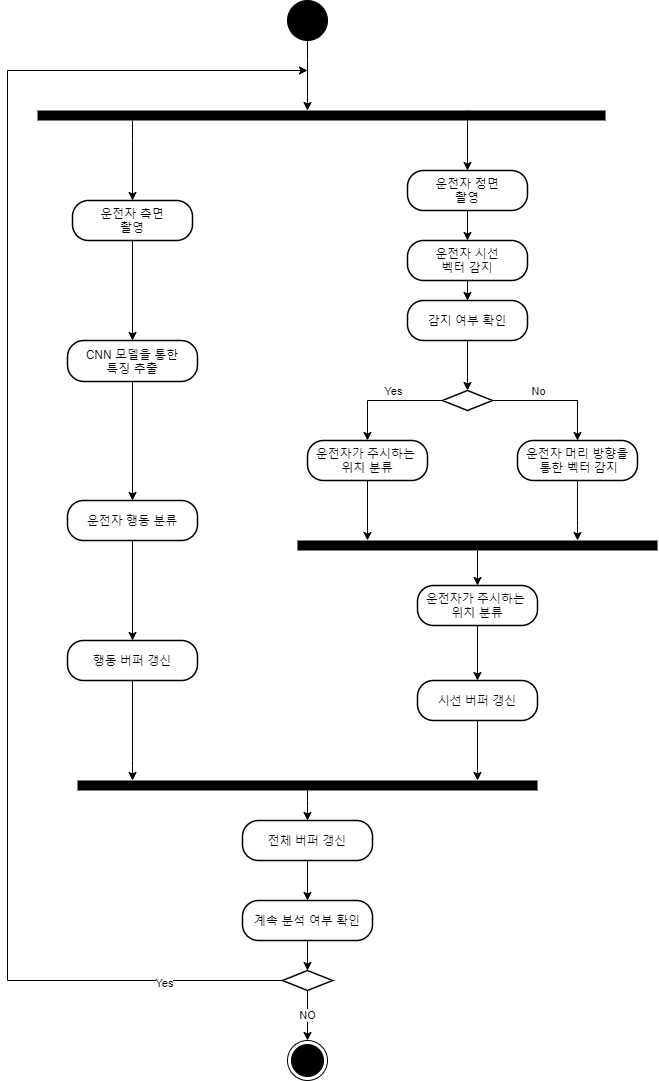

The diagram above was exported from draw.io. Its source (the exported page's mxGraphModel, read from the mxfile embedded in the PNG):
<mxGraphModel dx="1086" dy="806" grid="1" gridSize="10" guides="1" tooltips="1" connect="1" arrows="1" fold="1" page="1" pageScale="1" pageWidth="827" pageHeight="1169" math="0" shadow="0">
  <root>
    <mxCell id="5tLfEOvo_krUNn0i2f6f-0" />
    <mxCell id="5tLfEOvo_krUNn0i2f6f-1" parent="5tLfEOvo_krUNn0i2f6f-0" />
    <mxCell id="5tLfEOvo_krUNn0i2f6f-2" style="edgeStyle=orthogonalEdgeStyle;rounded=0;orthogonalLoop=1;jettySize=auto;html=1;strokeColor=#000000;" parent="5tLfEOvo_krUNn0i2f6f-1" source="5tLfEOvo_krUNn0i2f6f-3" target="5tLfEOvo_krUNn0i2f6f-29" edge="1">
      <mxGeometry relative="1" as="geometry">
        <Array as="points">
          <mxPoint x="440" y="60" />
          <mxPoint x="440" y="60" />
        </Array>
      </mxGeometry>
    </mxCell>
    <mxCell id="5tLfEOvo_krUNn0i2f6f-3" value="" style="ellipse;whiteSpace=wrap;html=1;aspect=fixed;fillColor=#000000;" parent="5tLfEOvo_krUNn0i2f6f-1" vertex="1">
      <mxGeometry x="420" width="40" height="40" as="geometry" />
    </mxCell>
    <mxCell id="5tLfEOvo_krUNn0i2f6f-4" value="" style="ellipse;html=1;shape=endState;fillColor=#000000;strokeColor=#000000;" parent="5tLfEOvo_krUNn0i2f6f-1" vertex="1">
      <mxGeometry x="420" y="1040" width="40" height="40" as="geometry" />
    </mxCell>
    <mxCell id="5tLfEOvo_krUNn0i2f6f-5" style="edgeStyle=orthogonalEdgeStyle;rounded=0;orthogonalLoop=1;jettySize=auto;html=1;strokeColor=#000000;" parent="5tLfEOvo_krUNn0i2f6f-1" source="5tLfEOvo_krUNn0i2f6f-6" target="5tLfEOvo_krUNn0i2f6f-8" edge="1">
      <mxGeometry relative="1" as="geometry">
        <mxPoint x="225" y="290" as="targetPoint" />
        <Array as="points" />
      </mxGeometry>
    </mxCell>
    <mxCell id="5tLfEOvo_krUNn0i2f6f-6" value="운전자 측면&lt;br&gt;촬영" style="rounded=1;whiteSpace=wrap;html=1;arcSize=40;fontColor=#000000;fillColor=#FFFFFF;strokeColor=#000000;strokeWidth=1.5;" parent="5tLfEOvo_krUNn0i2f6f-1" vertex="1">
      <mxGeometry x="205" y="200" width="120" height="40" as="geometry" />
    </mxCell>
    <mxCell id="CvrLt-q7rGSbOJR2hq-D-0" style="edgeStyle=orthogonalEdgeStyle;rounded=0;orthogonalLoop=1;jettySize=auto;html=1;" parent="5tLfEOvo_krUNn0i2f6f-1" source="5tLfEOvo_krUNn0i2f6f-8" target="5tLfEOvo_krUNn0i2f6f-17" edge="1">
      <mxGeometry relative="1" as="geometry" />
    </mxCell>
    <mxCell id="5tLfEOvo_krUNn0i2f6f-8" value="CNN 모델을 통한&lt;br&gt;특징 추출" style="rounded=1;whiteSpace=wrap;html=1;arcSize=40;fontColor=#000000;fillColor=#FFFFFF;strokeColor=#000000;strokeWidth=1.5;" parent="5tLfEOvo_krUNn0i2f6f-1" vertex="1">
      <mxGeometry x="200" y="340" width="130" height="41" as="geometry" />
    </mxCell>
    <mxCell id="5tLfEOvo_krUNn0i2f6f-16" value="" style="edgeStyle=orthogonalEdgeStyle;rounded=0;orthogonalLoop=1;jettySize=auto;html=1;strokeColor=#000000;" parent="5tLfEOvo_krUNn0i2f6f-1" source="5tLfEOvo_krUNn0i2f6f-17" target="5tLfEOvo_krUNn0i2f6f-19" edge="1">
      <mxGeometry relative="1" as="geometry" />
    </mxCell>
    <mxCell id="5tLfEOvo_krUNn0i2f6f-17" value="운전자 행동 분류" style="rounded=1;whiteSpace=wrap;html=1;arcSize=40;fontColor=#000000;fillColor=#FFFFFF;strokeColor=#000000;strokeWidth=1.5;" parent="5tLfEOvo_krUNn0i2f6f-1" vertex="1">
      <mxGeometry x="200" y="500" width="130" height="40" as="geometry" />
    </mxCell>
    <mxCell id="5tLfEOvo_krUNn0i2f6f-18" style="edgeStyle=orthogonalEdgeStyle;rounded=0;orthogonalLoop=1;jettySize=auto;html=1;strokeColor=#000000;" parent="5tLfEOvo_krUNn0i2f6f-1" source="5tLfEOvo_krUNn0i2f6f-19" target="5tLfEOvo_krUNn0i2f6f-31" edge="1">
      <mxGeometry relative="1" as="geometry">
        <Array as="points">
          <mxPoint x="265" y="760" />
          <mxPoint x="265" y="760" />
        </Array>
      </mxGeometry>
    </mxCell>
    <mxCell id="5tLfEOvo_krUNn0i2f6f-19" value="행동 버퍼 갱신" style="rounded=1;whiteSpace=wrap;html=1;arcSize=40;fontColor=#000000;fillColor=#FFFFFF;strokeColor=#000000;strokeWidth=1.5;" parent="5tLfEOvo_krUNn0i2f6f-1" vertex="1">
      <mxGeometry x="200" y="640" width="130" height="40" as="geometry" />
    </mxCell>
    <mxCell id="5tLfEOvo_krUNn0i2f6f-20" value="NO" style="edgeStyle=orthogonalEdgeStyle;rounded=0;orthogonalLoop=1;jettySize=auto;html=1;strokeColor=#000000;" parent="5tLfEOvo_krUNn0i2f6f-1" source="5tLfEOvo_krUNn0i2f6f-23" target="5tLfEOvo_krUNn0i2f6f-4" edge="1">
      <mxGeometry relative="1" as="geometry" />
    </mxCell>
    <mxCell id="5tLfEOvo_krUNn0i2f6f-21" style="edgeStyle=orthogonalEdgeStyle;rounded=0;orthogonalLoop=1;jettySize=auto;html=1;strokeColor=#000000;" parent="5tLfEOvo_krUNn0i2f6f-1" source="5tLfEOvo_krUNn0i2f6f-23" edge="1">
      <mxGeometry relative="1" as="geometry">
        <mxPoint x="440" y="70" as="targetPoint" />
        <Array as="points">
          <mxPoint x="140" y="980" />
          <mxPoint x="140" y="70" />
        </Array>
      </mxGeometry>
    </mxCell>
    <mxCell id="5tLfEOvo_krUNn0i2f6f-22" value="Yes" style="edgeLabel;html=1;align=center;verticalAlign=middle;resizable=0;points=[];" parent="5tLfEOvo_krUNn0i2f6f-21" vertex="1" connectable="0">
      <mxGeometry x="-0.8399" y="2" relative="1" as="geometry">
        <mxPoint as="offset" />
      </mxGeometry>
    </mxCell>
    <mxCell id="5tLfEOvo_krUNn0i2f6f-23" value="" style="rhombus;whiteSpace=wrap;html=1;strokeColor=#000000;strokeWidth=1.5;fillColor=#FFFFFF;" parent="5tLfEOvo_krUNn0i2f6f-1" vertex="1">
      <mxGeometry x="415" y="970" width="50" height="20" as="geometry" />
    </mxCell>
    <mxCell id="5tLfEOvo_krUNn0i2f6f-24" value="" style="edgeStyle=orthogonalEdgeStyle;rounded=0;orthogonalLoop=1;jettySize=auto;html=1;strokeColor=#000000;" parent="5tLfEOvo_krUNn0i2f6f-1" source="5tLfEOvo_krUNn0i2f6f-25" target="5tLfEOvo_krUNn0i2f6f-23" edge="1">
      <mxGeometry relative="1" as="geometry" />
    </mxCell>
    <mxCell id="5tLfEOvo_krUNn0i2f6f-25" value="계속 분석 여부 확인" style="rounded=1;whiteSpace=wrap;html=1;arcSize=40;fontColor=#000000;fillColor=#FFFFFF;strokeColor=#000000;strokeWidth=1.5;" parent="5tLfEOvo_krUNn0i2f6f-1" vertex="1">
      <mxGeometry x="375" y="900" width="130" height="40" as="geometry" />
    </mxCell>
    <mxCell id="5tLfEOvo_krUNn0i2f6f-26" value="" style="edgeStyle=orthogonalEdgeStyle;rounded=0;orthogonalLoop=1;jettySize=auto;html=1;strokeColor=#000000;" parent="5tLfEOvo_krUNn0i2f6f-1" source="5tLfEOvo_krUNn0i2f6f-28" target="5tLfEOvo_krUNn0i2f6f-25" edge="1">
      <mxGeometry relative="1" as="geometry">
        <Array as="points">
          <mxPoint x="440" y="833" />
        </Array>
      </mxGeometry>
    </mxCell>
    <mxCell id="5tLfEOvo_krUNn0i2f6f-27" style="edgeStyle=orthogonalEdgeStyle;rounded=0;orthogonalLoop=1;jettySize=auto;html=1;strokeColor=#000000;startArrow=classic;startFill=1;endArrow=none;endFill=0;" parent="5tLfEOvo_krUNn0i2f6f-1" source="5tLfEOvo_krUNn0i2f6f-28" target="5tLfEOvo_krUNn0i2f6f-31" edge="1">
      <mxGeometry relative="1" as="geometry">
        <Array as="points">
          <mxPoint x="440" y="800" />
          <mxPoint x="440" y="800" />
        </Array>
      </mxGeometry>
    </mxCell>
    <mxCell id="5tLfEOvo_krUNn0i2f6f-28" value="전체 버퍼 갱신" style="rounded=1;whiteSpace=wrap;html=1;arcSize=40;fontColor=#000000;fillColor=#FFFFFF;strokeColor=#000000;strokeWidth=1.5;" parent="5tLfEOvo_krUNn0i2f6f-1" vertex="1">
      <mxGeometry x="375" y="820" width="130" height="40" as="geometry" />
    </mxCell>
    <mxCell id="5tLfEOvo_krUNn0i2f6f-29" value="" style="rounded=0;whiteSpace=wrap;html=1;strokeColor=none;strokeWidth=0;fillColor=#000000;" parent="5tLfEOvo_krUNn0i2f6f-1" vertex="1">
      <mxGeometry x="170" y="110" width="568" height="10" as="geometry" />
    </mxCell>
    <mxCell id="5tLfEOvo_krUNn0i2f6f-30" style="edgeStyle=orthogonalEdgeStyle;rounded=0;orthogonalLoop=1;jettySize=auto;html=1;strokeColor=#000000;" parent="5tLfEOvo_krUNn0i2f6f-1" source="5tLfEOvo_krUNn0i2f6f-29" target="5tLfEOvo_krUNn0i2f6f-6" edge="1">
      <mxGeometry relative="1" as="geometry">
        <mxPoint x="251.99999999999966" y="110" as="sourcePoint" />
        <mxPoint x="225.02857142857135" y="149" as="targetPoint" />
        <Array as="points">
          <mxPoint x="265" y="140" />
          <mxPoint x="265" y="140" />
        </Array>
      </mxGeometry>
    </mxCell>
    <mxCell id="5tLfEOvo_krUNn0i2f6f-31" value="" style="rounded=0;whiteSpace=wrap;html=1;strokeColor=none;strokeWidth=1.5;fillColor=#000000;" parent="5tLfEOvo_krUNn0i2f6f-1" vertex="1">
      <mxGeometry x="210" y="780" width="460" height="10" as="geometry" />
    </mxCell>
    <mxCell id="5tLfEOvo_krUNn0i2f6f-32" style="edgeStyle=orthogonalEdgeStyle;rounded=0;orthogonalLoop=1;jettySize=auto;html=1;strokeColor=#000000;" parent="5tLfEOvo_krUNn0i2f6f-1" target="5tLfEOvo_krUNn0i2f6f-34" edge="1">
      <mxGeometry relative="1" as="geometry">
        <mxPoint x="600" y="110" as="sourcePoint" />
        <mxPoint x="600.0285714285714" y="149" as="targetPoint" />
        <Array as="points">
          <mxPoint x="600" y="123" />
          <mxPoint x="600" y="123" />
        </Array>
      </mxGeometry>
    </mxCell>
    <mxCell id="5tLfEOvo_krUNn0i2f6f-33" value="" style="edgeStyle=orthogonalEdgeStyle;rounded=0;orthogonalLoop=1;jettySize=auto;html=1;" parent="5tLfEOvo_krUNn0i2f6f-1" source="5tLfEOvo_krUNn0i2f6f-34" target="5tLfEOvo_krUNn0i2f6f-36" edge="1">
      <mxGeometry relative="1" as="geometry" />
    </mxCell>
    <mxCell id="5tLfEOvo_krUNn0i2f6f-34" value="운전자 정면&lt;br&gt;촬영" style="rounded=1;whiteSpace=wrap;html=1;arcSize=40;fontColor=#000000;fillColor=#FFFFFF;strokeColor=#000000;strokeWidth=1.5;" parent="5tLfEOvo_krUNn0i2f6f-1" vertex="1">
      <mxGeometry x="540" y="170" width="120" height="40" as="geometry" />
    </mxCell>
    <mxCell id="5tLfEOvo_krUNn0i2f6f-35" value="" style="edgeStyle=orthogonalEdgeStyle;rounded=0;orthogonalLoop=1;jettySize=auto;html=1;" parent="5tLfEOvo_krUNn0i2f6f-1" source="5tLfEOvo_krUNn0i2f6f-36" target="5tLfEOvo_krUNn0i2f6f-43" edge="1">
      <mxGeometry relative="1" as="geometry" />
    </mxCell>
    <mxCell id="5tLfEOvo_krUNn0i2f6f-36" value="운전자 시선&lt;br&gt;벡터 감지" style="rounded=1;whiteSpace=wrap;html=1;arcSize=40;fontColor=#000000;fillColor=#FFFFFF;strokeColor=#000000;strokeWidth=1.5;" parent="5tLfEOvo_krUNn0i2f6f-1" vertex="1">
      <mxGeometry x="540" y="240" width="120" height="40" as="geometry" />
    </mxCell>
    <mxCell id="5tLfEOvo_krUNn0i2f6f-37" value="" style="edgeStyle=orthogonalEdgeStyle;rounded=0;orthogonalLoop=1;jettySize=auto;html=1;" parent="5tLfEOvo_krUNn0i2f6f-1" source="5tLfEOvo_krUNn0i2f6f-41" target="5tLfEOvo_krUNn0i2f6f-44" edge="1">
      <mxGeometry relative="1" as="geometry" />
    </mxCell>
    <mxCell id="5tLfEOvo_krUNn0i2f6f-38" value="Yes" style="edgeLabel;html=1;align=center;verticalAlign=middle;resizable=0;points=[];" parent="5tLfEOvo_krUNn0i2f6f-37" vertex="1" connectable="0">
      <mxGeometry x="-0.1304" y="4" relative="1" as="geometry">
        <mxPoint y="-14" as="offset" />
      </mxGeometry>
    </mxCell>
    <mxCell id="5tLfEOvo_krUNn0i2f6f-39" value="" style="edgeStyle=orthogonalEdgeStyle;rounded=0;orthogonalLoop=1;jettySize=auto;html=1;" parent="5tLfEOvo_krUNn0i2f6f-1" source="5tLfEOvo_krUNn0i2f6f-41" target="5tLfEOvo_krUNn0i2f6f-45" edge="1">
      <mxGeometry relative="1" as="geometry" />
    </mxCell>
    <mxCell id="5tLfEOvo_krUNn0i2f6f-40" value="No" style="edgeLabel;html=1;align=center;verticalAlign=middle;resizable=0;points=[];" parent="5tLfEOvo_krUNn0i2f6f-39" vertex="1" connectable="0">
      <mxGeometry x="0.2267" y="-2" relative="1" as="geometry">
        <mxPoint x="-32" y="-12" as="offset" />
      </mxGeometry>
    </mxCell>
    <mxCell id="5tLfEOvo_krUNn0i2f6f-41" value="" style="rhombus;whiteSpace=wrap;html=1;strokeColor=#000000;strokeWidth=1.5;fillColor=#FFFFFF;" parent="5tLfEOvo_krUNn0i2f6f-1" vertex="1">
      <mxGeometry x="575" y="390" width="50" height="20" as="geometry" />
    </mxCell>
    <mxCell id="5tLfEOvo_krUNn0i2f6f-42" value="" style="edgeStyle=orthogonalEdgeStyle;rounded=0;orthogonalLoop=1;jettySize=auto;html=1;" parent="5tLfEOvo_krUNn0i2f6f-1" source="5tLfEOvo_krUNn0i2f6f-43" target="5tLfEOvo_krUNn0i2f6f-41" edge="1">
      <mxGeometry relative="1" as="geometry" />
    </mxCell>
    <mxCell id="5tLfEOvo_krUNn0i2f6f-43" value="감지 여부 확인" style="rounded=1;whiteSpace=wrap;html=1;arcSize=40;fontColor=#000000;fillColor=#FFFFFF;strokeColor=#000000;strokeWidth=1.5;" parent="5tLfEOvo_krUNn0i2f6f-1" vertex="1">
      <mxGeometry x="540" y="300" width="120" height="40" as="geometry" />
    </mxCell>
    <mxCell id="5tLfEOvo_krUNn0i2f6f-44" value="운전자가 주시하는 &lt;br&gt;위치 분류" style="rounded=1;whiteSpace=wrap;html=1;arcSize=40;fontColor=#000000;fillColor=#FFFFFF;strokeColor=#000000;strokeWidth=1.5;" parent="5tLfEOvo_krUNn0i2f6f-1" vertex="1">
      <mxGeometry x="440" y="440" width="120" height="40" as="geometry" />
    </mxCell>
    <mxCell id="5tLfEOvo_krUNn0i2f6f-45" value="운전자 머리 방향을&lt;br&gt;&amp;nbsp;통한 벡터 감지" style="rounded=1;whiteSpace=wrap;html=1;arcSize=40;fontColor=#000000;fillColor=#FFFFFF;strokeColor=#000000;strokeWidth=1.5;" parent="5tLfEOvo_krUNn0i2f6f-1" vertex="1">
      <mxGeometry x="650" y="440" width="120" height="40" as="geometry" />
    </mxCell>
    <mxCell id="5tLfEOvo_krUNn0i2f6f-46" value="" style="rounded=0;whiteSpace=wrap;html=1;strokeColor=none;strokeWidth=1.5;fillColor=#000000;" parent="5tLfEOvo_krUNn0i2f6f-1" vertex="1">
      <mxGeometry x="430" y="540" width="360" height="10" as="geometry" />
    </mxCell>
    <mxCell id="5tLfEOvo_krUNn0i2f6f-47" style="edgeStyle=orthogonalEdgeStyle;rounded=0;orthogonalLoop=1;jettySize=auto;html=1;strokeColor=#000000;" parent="5tLfEOvo_krUNn0i2f6f-1" source="5tLfEOvo_krUNn0i2f6f-44" target="5tLfEOvo_krUNn0i2f6f-46" edge="1">
      <mxGeometry relative="1" as="geometry">
        <Array as="points">
          <mxPoint x="500" y="550" />
          <mxPoint x="500" y="550" />
        </Array>
        <mxPoint x="500" y="500" as="sourcePoint" />
        <mxPoint x="500" y="580" as="targetPoint" />
      </mxGeometry>
    </mxCell>
    <mxCell id="5tLfEOvo_krUNn0i2f6f-48" style="edgeStyle=orthogonalEdgeStyle;rounded=0;orthogonalLoop=1;jettySize=auto;html=1;strokeColor=#000000;" parent="5tLfEOvo_krUNn0i2f6f-1" source="5tLfEOvo_krUNn0i2f6f-45" target="5tLfEOvo_krUNn0i2f6f-46" edge="1">
      <mxGeometry relative="1" as="geometry">
        <Array as="points">
          <mxPoint x="710" y="520" />
          <mxPoint x="710" y="520" />
        </Array>
        <mxPoint x="709.58" y="500" as="sourcePoint" />
        <mxPoint x="710" y="580" as="targetPoint" />
      </mxGeometry>
    </mxCell>
    <mxCell id="5tLfEOvo_krUNn0i2f6f-49" value="" style="edgeStyle=orthogonalEdgeStyle;rounded=0;orthogonalLoop=1;jettySize=auto;html=1;" parent="5tLfEOvo_krUNn0i2f6f-1" source="5tLfEOvo_krUNn0i2f6f-50" target="5tLfEOvo_krUNn0i2f6f-53" edge="1">
      <mxGeometry relative="1" as="geometry" />
    </mxCell>
    <mxCell id="5tLfEOvo_krUNn0i2f6f-50" value="운전자가 주시하는 &lt;br&gt;위치 분류" style="rounded=1;whiteSpace=wrap;html=1;arcSize=40;fontColor=#000000;fillColor=#FFFFFF;strokeColor=#000000;strokeWidth=1.5;" parent="5tLfEOvo_krUNn0i2f6f-1" vertex="1">
      <mxGeometry x="550" y="585" width="120" height="40" as="geometry" />
    </mxCell>
    <mxCell id="5tLfEOvo_krUNn0i2f6f-51" style="edgeStyle=orthogonalEdgeStyle;rounded=0;orthogonalLoop=1;jettySize=auto;html=1;strokeColor=#000000;" parent="5tLfEOvo_krUNn0i2f6f-1" source="5tLfEOvo_krUNn0i2f6f-46" target="5tLfEOvo_krUNn0i2f6f-50" edge="1">
      <mxGeometry relative="1" as="geometry">
        <Array as="points" />
        <mxPoint x="510" y="490" as="sourcePoint" />
        <mxPoint x="510" y="550" as="targetPoint" />
      </mxGeometry>
    </mxCell>
    <mxCell id="5tLfEOvo_krUNn0i2f6f-52" value="" style="edgeStyle=orthogonalEdgeStyle;rounded=0;orthogonalLoop=1;jettySize=auto;html=1;" parent="5tLfEOvo_krUNn0i2f6f-1" source="5tLfEOvo_krUNn0i2f6f-53" target="5tLfEOvo_krUNn0i2f6f-31" edge="1">
      <mxGeometry relative="1" as="geometry">
        <Array as="points">
          <mxPoint x="610" y="770" />
          <mxPoint x="610" y="770" />
        </Array>
      </mxGeometry>
    </mxCell>
    <mxCell id="5tLfEOvo_krUNn0i2f6f-53" value="시선 버퍼 갱신" style="rounded=1;whiteSpace=wrap;html=1;arcSize=40;fontColor=#000000;fillColor=#FFFFFF;strokeColor=#000000;strokeWidth=1.5;" parent="5tLfEOvo_krUNn0i2f6f-1" vertex="1">
      <mxGeometry x="550" y="680" width="120" height="40" as="geometry" />
    </mxCell>
  </root>
</mxGraphModel>